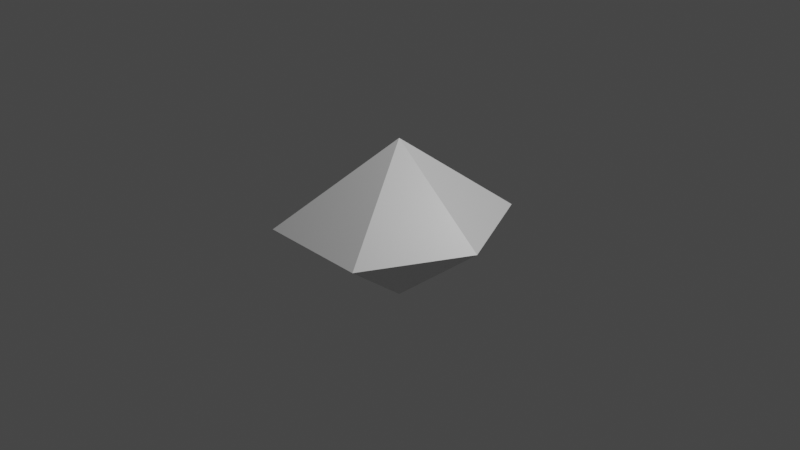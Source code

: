 # Source: hexaDiPyrid_copy.blend  (saved by Blender 2.83.19; exported with 4.5.12 LTS)
import bpy
from mathutils import Matrix  # noqa: F401  (used for matrix-valued properties, if any)

bpy.ops.wm.read_factory_settings(use_empty=True)
scene = bpy.context.scene
scene.name = 'Scene'

# ---- collections
col_collection = bpy.data.collections.new('Collection'); scene.collection.children.link(col_collection)

# ---- materials (node trees are filled in below, after node groups)
mat_material = bpy.data.materials.new('Material')
mat_material.alpha_threshold = 0.0
mat_material.use_transparent_shadow = False
mat_material.line_color = (0.0, 0.0, 0.0, 1.0)

# ---- material node trees
mat_material.use_nodes = True; mat_material.node_tree.nodes.clear()
_N = mat_material.node_tree.nodes; _L = mat_material.node_tree.links
n0 = _N.new('ShaderNodeOutputMaterial'); n0.name = 'Material Output'; n0.location = (300, 300)
n1 = _N.new('ShaderNodeBsdfPrincipled'); n1.name = 'Principled BSDF'; n1.location = (10, 300)
n1.distribution = 'GGX'
n1.subsurface_method = 'BURLEY'
n1.inputs[2].default_value = 0.4
n1.inputs[3].default_value = 1.45
n1.inputs[27].default_value = (0.0, 0.0, 0.0, 1.0)
n1.inputs[28].default_value = 1.0
_L.new(n1.outputs[0], n0.inputs[0])
n0.is_active_output = True

# ---- world
world_world = bpy.data.worlds.new('World'); scene.world = world_world
world_world.use_nodes = True; world_world.node_tree.nodes.clear()
_N = world_world.node_tree.nodes; _L = world_world.node_tree.links
n0 = _N.new('ShaderNodeOutputWorld'); n0.name = 'World Output'; n0.location = (300, 300)
n1 = _N.new('ShaderNodeBackground'); n1.name = 'Background'; n1.location = (10, 300)
n1.inputs[0].default_value = (0.05088, 0.05088, 0.05088, 1.0)
_L.new(n1.outputs[0], n0.inputs[0])
n0.is_active_output = True
world_world.color = (0.05088, 0.05088, 0.05088)
world_world.use_sun_shadow = False
world_world.sun_shadow_jitter_overblur = 0.0

# ---- cameras
cam_camera = bpy.data.cameras.new('Camera')
cam_camera.clip_end = 100.0
cam_camera.ortho_scale = 7.314

# ---- lights
light_light = bpy.data.lights.new('Light', 'POINT')
light_light.transmission_factor = 0.0
light_light.energy = 1000.0
light_light.shadow_soft_size = 0.1
light_light.shadow_maximum_resolution = 0.006
light_light.use_absolute_resolution = True

# ---- meshes
me_cube = bpy.data.meshes.new('Cube')
me_cube.from_pydata([(0.0, 0.0, 1.0), (0.0, 0.0, -1.0), (0.5004, 1.005, -0.00586), (-0.6278, -0.9912, 0.001771), (0.4803, -0.9953, -0.009387), (-0.5859, 0.9786, 0.002093), (0.9855, 0.006006, -0.003895), (-0.9931, 0.00811, -0.03588)], [], [(7, 0, 5), (6, 0, 4), (1, 6, 4), (1, 7, 5), (1, 4, 3), (4, 0, 3), (1, 5, 2), (5, 0, 2), (1, 3, 7), (1, 2, 6), (2, 0, 6), (3, 0, 7)])
_uv = me_cube.uv_layers.new(name='UVMap')
_uv.uv.foreach_set('vector', [0.4955, 0.1293, 0.625, 0.25, 0.4955, 0.25, 0.4955, 0.6207, 0.625, 0.75, 0.4955, 0.75, 0.375, 0.6207, 0.4955, 0.6207, 0.4955, 0.75, 0.375, 0.1293, 0.4955, 0.1293, 0.4955, 0.25, 0.375, 0.8324, 0.4955, 0.8324, 0.4955, 0.9238, 0.4955, 0.8324, 0.625, 0.9238, 0.4955, 0.9238, 0.375, 0.3262, 0.4955, 0.3262, 0.4955, 0.4176, 0.4955, 0.3262, 0.625, 0.4176, 0.4955, 0.4176, 0.375, 0.0, 0.4955, 0.0, 0.4955, 0.1293, 0.375, 0.5, 0.4955, 0.5, 0.4955, 0.6207, 0.4955, 0.5, 0.625, 0.6207, 0.4955, 0.6207, 0.4955, 0.0, 0.625, 0.1293, 0.4955, 0.1293])
me_cube.materials.append(mat_material)
me_cube.use_remesh_preserve_volume = False
me_cube.use_remesh_preserve_attributes = False
me_cube.use_mirror_vertex_groups = False
me_cube.update()

# ---- objects
ob_cube = bpy.data.objects.new('Cube', me_cube)
ob_light = bpy.data.objects.new('Light', light_light)
ob_camera = bpy.data.objects.new('Camera', cam_camera)

# ---- transforms, parenting, visibility, modifiers, constraints
ob_cube.location = (0.0, 0.0, 0.0)
ob_cube.scale = (1.09, 1.09, 0.88)
ob_cube.lock_rotations_4d = False
ob_cube.empty_display_type = 'ARROWS'
ob_cube.lineart.crease_threshold = 0.0
ob_light.location = (4.076, 1.005, 5.904)
ob_light.rotation_euler = (0.6503, 0.05522, 1.866)
ob_light.lock_rotations_4d = False
ob_light.empty_display_type = 'ARROWS'
ob_light.color = (0.0, 0.0, 0.0, 0.0)
ob_light.lineart.crease_threshold = 0.0
ob_camera.location = (7.359, -6.926, 4.958)
ob_camera.rotation_euler = (1.109, 0.0, 0.8149)
ob_camera.lock_rotations_4d = False
ob_camera.empty_display_type = 'ARROWS'
ob_camera.color = (0.0, 0.0, 0.0, 0.0)
ob_camera.display_type = 'WIRE'
ob_camera.lineart.crease_threshold = 0.0

# ---- collection membership
col_collection.objects.link(ob_cube)
col_collection.objects.link(ob_light)
col_collection.objects.link(ob_camera)

# ---- scene / render settings (as saved in the file)
scene.camera = ob_camera
scene.frame_start = 1; scene.frame_end = 250; scene.frame_set(0)
scene.render.engine = 'BLENDER_EEVEE_NEXT'
scene.cycles.use_denoising = False
scene.cycles.samples = 128
scene.cycles.sampling_pattern = 'TABULATED_SOBOL'
scene.cycles.use_adaptive_sampling = False
scene.cycles.use_light_tree = False
scene.view_settings.view_transform = 'Filmic'
bpy.context.view_layer.update()
